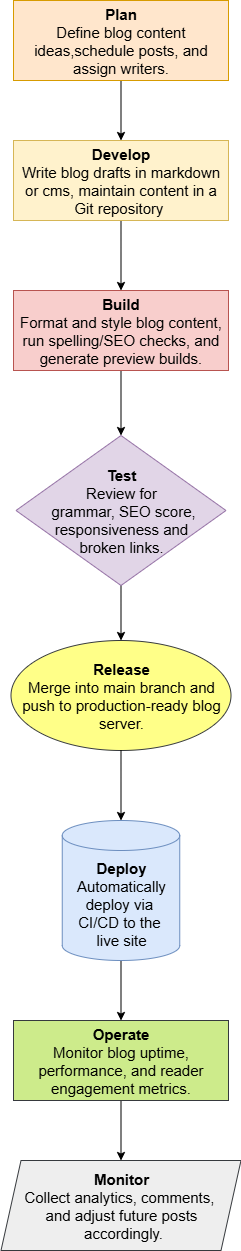

The diagram above was exported from draw.io. Its source (the exported page's mxGraphModel, read from the mxfile embedded in the PNG):
<mxGraphModel dx="2316" dy="1249" grid="1" gridSize="10" guides="1" tooltips="1" connect="1" arrows="1" fold="1" page="1" pageScale="1" pageWidth="850" pageHeight="1100" math="0" shadow="0">
  <root>
    <mxCell id="0" />
    <mxCell id="1" parent="0" />
    <mxCell id="5s6QbTKGY_y6BxJ9v5hB-9" style="edgeStyle=orthogonalEdgeStyle;rounded=0;orthogonalLoop=1;jettySize=auto;html=1;exitX=0.5;exitY=1;exitDx=0;exitDy=0;entryX=0.5;entryY=0;entryDx=0;entryDy=0;" edge="1" parent="1" source="5s6QbTKGY_y6BxJ9v5hB-1" target="5s6QbTKGY_y6BxJ9v5hB-2">
      <mxGeometry relative="1" as="geometry" />
    </mxCell>
    <mxCell id="5s6QbTKGY_y6BxJ9v5hB-1" value="&lt;font&gt;&lt;b&gt;Plan&lt;/b&gt;&lt;/font&gt;&lt;div&gt;Define blog content ideas,schedule posts, and assign writers.&lt;/div&gt;" style="rounded=0;whiteSpace=wrap;html=1;fontSize=15;fillColor=#ffe6cc;strokeColor=#d79b00;" vertex="1" parent="1">
      <mxGeometry x="305" y="40" width="215" height="80" as="geometry" />
    </mxCell>
    <mxCell id="5s6QbTKGY_y6BxJ9v5hB-10" style="edgeStyle=orthogonalEdgeStyle;rounded=0;orthogonalLoop=1;jettySize=auto;html=1;exitX=0.5;exitY=1;exitDx=0;exitDy=0;entryX=0.5;entryY=0;entryDx=0;entryDy=0;" edge="1" parent="1" source="5s6QbTKGY_y6BxJ9v5hB-2" target="5s6QbTKGY_y6BxJ9v5hB-3">
      <mxGeometry relative="1" as="geometry" />
    </mxCell>
    <mxCell id="5s6QbTKGY_y6BxJ9v5hB-2" value="&lt;b&gt;Develop&lt;/b&gt;&lt;div&gt;Write blog drafts in markdown or cms, maintain content in a Git repository&amp;nbsp;&lt;/div&gt;" style="rounded=0;whiteSpace=wrap;html=1;fontSize=15;fillColor=#fff2cc;strokeColor=#d6b656;" vertex="1" parent="1">
      <mxGeometry x="305" y="180" width="215" height="80" as="geometry" />
    </mxCell>
    <mxCell id="5s6QbTKGY_y6BxJ9v5hB-11" style="edgeStyle=orthogonalEdgeStyle;rounded=0;orthogonalLoop=1;jettySize=auto;html=1;exitX=0.5;exitY=1;exitDx=0;exitDy=0;entryX=0.5;entryY=0;entryDx=0;entryDy=0;" edge="1" parent="1" source="5s6QbTKGY_y6BxJ9v5hB-3" target="5s6QbTKGY_y6BxJ9v5hB-4">
      <mxGeometry relative="1" as="geometry" />
    </mxCell>
    <mxCell id="5s6QbTKGY_y6BxJ9v5hB-3" value="&lt;b&gt;Build&lt;/b&gt;&lt;div&gt;Format and style blog content, run spelling/SEO checks, and generate preview builds.&lt;/div&gt;" style="rounded=0;whiteSpace=wrap;html=1;fontSize=15;fillColor=#f8cecc;strokeColor=#b85450;" vertex="1" parent="1">
      <mxGeometry x="305" y="330" width="215" height="80" as="geometry" />
    </mxCell>
    <mxCell id="5s6QbTKGY_y6BxJ9v5hB-13" style="edgeStyle=orthogonalEdgeStyle;rounded=0;orthogonalLoop=1;jettySize=auto;html=1;exitX=0.5;exitY=1;exitDx=0;exitDy=0;entryX=0.5;entryY=0;entryDx=0;entryDy=0;" edge="1" parent="1" source="5s6QbTKGY_y6BxJ9v5hB-4" target="5s6QbTKGY_y6BxJ9v5hB-5">
      <mxGeometry relative="1" as="geometry" />
    </mxCell>
    <mxCell id="5s6QbTKGY_y6BxJ9v5hB-4" value="&lt;b&gt;Test&lt;/b&gt;&lt;div&gt;Review for&lt;/div&gt;&lt;div&gt;&amp;nbsp;grammar,&amp;nbsp;&lt;span style=&quot;background-color: transparent; color: light-dark(rgb(0, 0, 0), rgb(255, 255, 255));&quot;&gt;SEO&amp;nbsp;&lt;/span&gt;&lt;span style=&quot;background-color: transparent; color: light-dark(rgb(0, 0, 0), rgb(255, 255, 255));&quot;&gt;score,&lt;/span&gt;&lt;/div&gt;&lt;div&gt;&lt;span style=&quot;background-color: transparent; color: light-dark(rgb(0, 0, 0), rgb(255, 255, 255));&quot;&gt;&amp;nbsp;responsiveness&amp;nbsp;&lt;/span&gt;&lt;span style=&quot;background-color: transparent; color: light-dark(rgb(0, 0, 0), rgb(255, 255, 255));&quot;&gt;and&amp;nbsp;&lt;/span&gt;&lt;/div&gt;&lt;div&gt;broken&amp;nbsp;&lt;span style=&quot;background-color: transparent; color: light-dark(rgb(0, 0, 0), rgb(255, 255, 255));&quot;&gt;links.&lt;/span&gt;&lt;/div&gt;" style="rhombus;whiteSpace=wrap;html=1;fontSize=15;fillColor=#e1d5e7;strokeColor=#9673a6;" vertex="1" parent="1">
      <mxGeometry x="307.5" y="475" width="210" height="150" as="geometry" />
    </mxCell>
    <mxCell id="5s6QbTKGY_y6BxJ9v5hB-5" value="&lt;b&gt;Release&lt;/b&gt;&lt;div&gt;Merge into main branch and push to production-ready blog server.&lt;/div&gt;" style="ellipse;whiteSpace=wrap;html=1;fontSize=15;fillColor=#ffff88;strokeColor=#36393d;" vertex="1" parent="1">
      <mxGeometry x="302.5" y="680" width="220" height="110" as="geometry" />
    </mxCell>
    <mxCell id="5s6QbTKGY_y6BxJ9v5hB-17" style="edgeStyle=orthogonalEdgeStyle;rounded=0;orthogonalLoop=1;jettySize=auto;html=1;exitX=0.5;exitY=1;exitDx=0;exitDy=0;exitPerimeter=0;entryX=0.5;entryY=0;entryDx=0;entryDy=0;" edge="1" parent="1" source="5s6QbTKGY_y6BxJ9v5hB-6" target="5s6QbTKGY_y6BxJ9v5hB-7">
      <mxGeometry relative="1" as="geometry" />
    </mxCell>
    <mxCell id="5s6QbTKGY_y6BxJ9v5hB-6" value="&lt;div&gt;&lt;span style=&quot;background-color: transparent; color: light-dark(rgb(0, 0, 0), rgb(255, 255, 255));&quot;&gt;&lt;b&gt;Deploy&lt;/b&gt;&lt;/span&gt;&lt;/div&gt;&lt;div&gt;Automatically deploy via&amp;nbsp;&lt;/div&gt;&lt;div&gt;CI/CD to the&amp;nbsp;&lt;/div&gt;&lt;div&gt;live site&lt;/div&gt;" style="shape=cylinder3;whiteSpace=wrap;html=1;boundedLbl=1;backgroundOutline=1;size=15;fontSize=15;fillColor=#dae8fc;strokeColor=#6c8ebf;" vertex="1" parent="1">
      <mxGeometry x="353.75" y="860" width="117.5" height="140" as="geometry" />
    </mxCell>
    <mxCell id="5s6QbTKGY_y6BxJ9v5hB-18" style="edgeStyle=orthogonalEdgeStyle;rounded=0;orthogonalLoop=1;jettySize=auto;html=1;exitX=0.5;exitY=1;exitDx=0;exitDy=0;entryX=0.5;entryY=0;entryDx=0;entryDy=0;" edge="1" parent="1" source="5s6QbTKGY_y6BxJ9v5hB-7" target="5s6QbTKGY_y6BxJ9v5hB-8">
      <mxGeometry relative="1" as="geometry" />
    </mxCell>
    <mxCell id="5s6QbTKGY_y6BxJ9v5hB-7" value="&lt;b&gt;Operate&lt;/b&gt;&lt;div&gt;Monitor blog uptime, performance, and reader engagement metrics.&lt;/div&gt;" style="rounded=0;whiteSpace=wrap;html=1;fontSize=15;fillColor=#cdeb8b;strokeColor=#36393d;" vertex="1" parent="1">
      <mxGeometry x="305" y="1060" width="215" height="80" as="geometry" />
    </mxCell>
    <mxCell id="5s6QbTKGY_y6BxJ9v5hB-8" value="&lt;b&gt;Monitor&lt;/b&gt;&lt;div&gt;Collect analytics, comments,&amp;nbsp;&lt;/div&gt;&lt;div&gt;and adjust future&lt;span style=&quot;background-color: transparent; color: light-dark(rgb(0, 0, 0), rgb(255, 255, 255));&quot;&gt;&amp;nbsp;posts&lt;/span&gt;&lt;/div&gt;&lt;div&gt;&lt;span style=&quot;background-color: transparent; color: light-dark(rgb(0, 0, 0), rgb(255, 255, 255));&quot;&gt;&amp;nbsp;accordingly.&lt;/span&gt;&lt;/div&gt;" style="shape=parallelogram;perimeter=parallelogramPerimeter;whiteSpace=wrap;html=1;fixedSize=1;fontSize=15;fillColor=#eeeeee;strokeColor=#36393d;" vertex="1" parent="1">
      <mxGeometry x="292.5" y="1200" width="240" height="90" as="geometry" />
    </mxCell>
    <mxCell id="5s6QbTKGY_y6BxJ9v5hB-15" style="edgeStyle=orthogonalEdgeStyle;rounded=0;orthogonalLoop=1;jettySize=auto;html=1;exitX=0.5;exitY=1;exitDx=0;exitDy=0;entryX=0.5;entryY=0;entryDx=0;entryDy=0;entryPerimeter=0;" edge="1" parent="1" source="5s6QbTKGY_y6BxJ9v5hB-5" target="5s6QbTKGY_y6BxJ9v5hB-6">
      <mxGeometry relative="1" as="geometry" />
    </mxCell>
  </root>
</mxGraphModel>